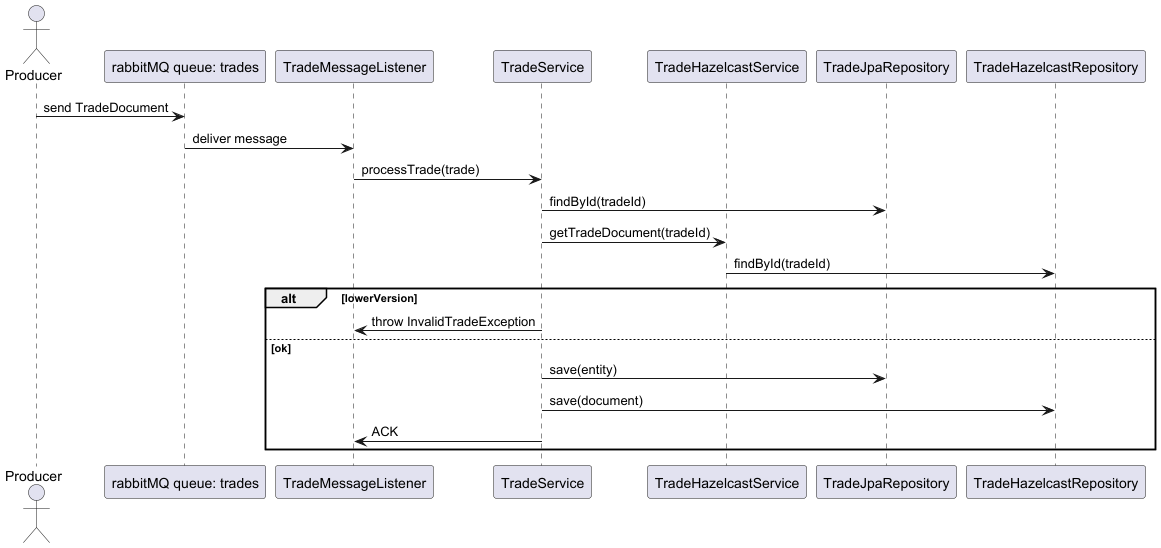

The diagram above was rendered by PlantUML. Its source (embedded in the PNG):
@startuml
actor Producer
participant "rabbitMQ queue: trades" as TradeEvents
participant "TradeMessageListener" as Consumer
participant "TradeService" as Service
participant "TradeHazelcastService" as HazelcastService
participant "TradeJpaRepository" as JPA
participant "TradeHazelcastRepository" as HZ

Producer -> TradeEvents: send TradeDocument
TradeEvents -> Consumer: deliver message
Consumer -> Service: processTrade(trade)
Service -> JPA: findById(tradeId)
Service -> HazelcastService: getTradeDocument(tradeId)
HazelcastService -> HZ: findById(tradeId)
alt lowerVersion
  Service -> Consumer: throw InvalidTradeException
else ok
  Service -> JPA: save(entity)
  Service -> HZ: save(document)
  Service -> Consumer: ACK
end
@enduml